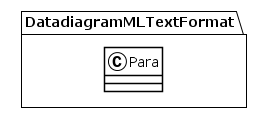

The diagram above was rendered by PlantUML. Its source (embedded in the PNG):
@startuml
!theme plain
package DatadiagramMLTextFormat {
class Para {
}
}
@enduml